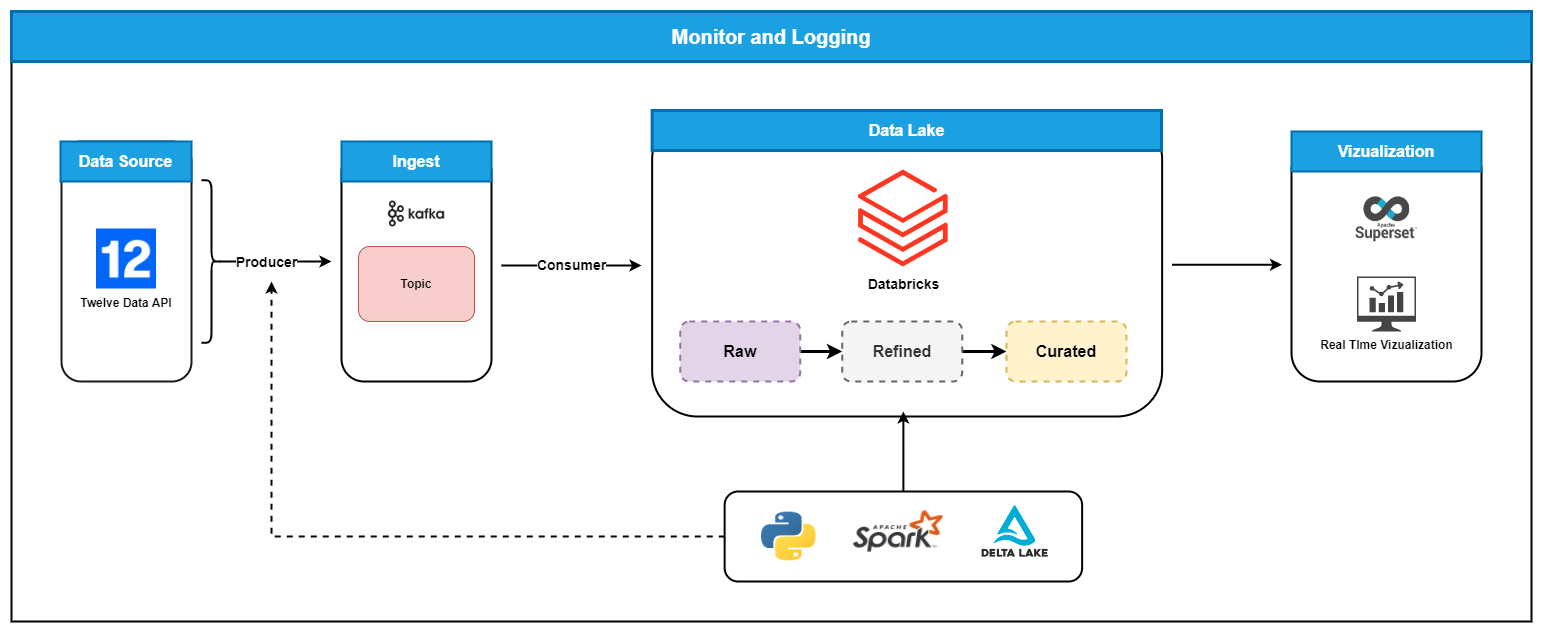

The diagram above was exported from draw.io. Its source (the exported page's mxGraphModel, read from the mxfile embedded in the PNG):
<mxGraphModel dx="2014" dy="754" grid="1" gridSize="10" guides="1" tooltips="1" connect="1" arrows="1" fold="1" page="1" pageScale="1" pageWidth="827" pageHeight="1169" math="0" shadow="0">
  <root>
    <mxCell id="0" />
    <mxCell id="1" parent="0" />
    <mxCell id="xk8GfgQLo4m1vj7gPhjD-36" value="" style="rounded=0;whiteSpace=wrap;html=1;fontSize=14;strokeColor=default;strokeWidth=2;fillColor=none;" parent="1" vertex="1">
      <mxGeometry x="80" y="110" width="1520" height="610" as="geometry" />
    </mxCell>
    <mxCell id="xk8GfgQLo4m1vj7gPhjD-31" style="edgeStyle=orthogonalEdgeStyle;rounded=0;orthogonalLoop=1;jettySize=auto;html=1;fontSize=16;strokeWidth=2;" parent="1" edge="1">
      <mxGeometry relative="1" as="geometry">
        <mxPoint x="1350.5" y="363.25" as="targetPoint" />
        <mxPoint x="1240.5" y="363.25" as="sourcePoint" />
        <Array as="points">
          <mxPoint x="1290.5" y="363.75" />
        </Array>
      </mxGeometry>
    </mxCell>
    <mxCell id="xk8GfgQLo4m1vj7gPhjD-27" value="" style="rounded=1;whiteSpace=wrap;html=1;fontSize=16;strokeColor=default;strokeWidth=2;fillColor=none;" parent="1" vertex="1">
      <mxGeometry x="720.63" y="212.5" width="510" height="302.5" as="geometry" />
    </mxCell>
    <mxCell id="xk8GfgQLo4m1vj7gPhjD-10" value="" style="rounded=1;whiteSpace=wrap;html=1;strokeWidth=2;fillColor=none;" parent="1" vertex="1">
      <mxGeometry x="1360.01" y="240" width="189.99" height="240" as="geometry" />
    </mxCell>
    <mxCell id="xk8GfgQLo4m1vj7gPhjD-38" value="&lt;b&gt;Consumer&lt;/b&gt;" style="edgeStyle=orthogonalEdgeStyle;rounded=0;orthogonalLoop=1;jettySize=auto;html=1;fontSize=14;strokeWidth=2;" parent="1" edge="1">
      <mxGeometry relative="1" as="geometry">
        <mxPoint x="570" y="364" as="sourcePoint" />
        <mxPoint x="710" y="364" as="targetPoint" />
      </mxGeometry>
    </mxCell>
    <mxCell id="xk8GfgQLo4m1vj7gPhjD-8" value="" style="rounded=1;whiteSpace=wrap;html=1;strokeWidth=2;fillColor=none;" parent="1" vertex="1">
      <mxGeometry x="410" y="247.5" width="150" height="232.5" as="geometry" />
    </mxCell>
    <mxCell id="xk8GfgQLo4m1vj7gPhjD-2" value="" style="rounded=1;whiteSpace=wrap;html=1;strokeColor=#1A1A1A;fillColor=none;strokeWidth=2;fontColor=#333333;" parent="1" vertex="1">
      <mxGeometry x="130" y="240" width="130" height="240" as="geometry" />
    </mxCell>
    <mxCell id="wVAf3GJ8OflcvbKpJFdR-3" style="edgeStyle=orthogonalEdgeStyle;rounded=0;orthogonalLoop=1;jettySize=auto;html=1;exitX=0.1;exitY=0.5;exitDx=0;exitDy=0;exitPerimeter=0;strokeWidth=2;" parent="1" source="wVAf3GJ8OflcvbKpJFdR-30" edge="1">
      <mxGeometry relative="1" as="geometry">
        <mxPoint x="400" y="360" as="targetPoint" />
        <mxPoint x="300" y="360" as="sourcePoint" />
      </mxGeometry>
    </mxCell>
    <mxCell id="xk8GfgQLo4m1vj7gPhjD-37" value="Producer" style="edgeLabel;html=1;align=center;verticalAlign=middle;resizable=0;points=[];fontSize=14;fontStyle=1" parent="wVAf3GJ8OflcvbKpJFdR-3" vertex="1" connectable="0">
      <mxGeometry x="-0.1786" relative="1" as="geometry">
        <mxPoint as="offset" />
      </mxGeometry>
    </mxCell>
    <mxCell id="wVAf3GJ8OflcvbKpJFdR-1" value="Twelve Data API" style="shape=image;verticalLabelPosition=bottom;labelBackgroundColor=default;verticalAlign=top;aspect=fixed;imageAspect=0;image=https://lh3.googleusercontent.com/-Gbs9ZjVanLs/YPXvOxn7yPI/AAAAAAAAAAk/gxD6VAqjIs8J40LYOxUzT3c6kGPRcZttQCLcBGAsYHQ/s400/td128.png;fontStyle=1" parent="1" vertex="1">
      <mxGeometry x="165" y="327.5" width="60" height="60" as="geometry" />
    </mxCell>
    <mxCell id="wVAf3GJ8OflcvbKpJFdR-5" value="&lt;b&gt;Topic&lt;/b&gt;" style="rounded=1;whiteSpace=wrap;html=1;fillColor=#f8cecc;strokeColor=#b85450;" parent="1" vertex="1">
      <mxGeometry x="427" y="345" width="116" height="75" as="geometry" />
    </mxCell>
    <mxCell id="wVAf3GJ8OflcvbKpJFdR-8" value="" style="shape=image;verticalLabelPosition=bottom;labelBackgroundColor=default;verticalAlign=top;aspect=fixed;imageAspect=0;image=https://upload.wikimedia.org/wikipedia/commons/thumb/5/53/Apache_kafka_wordtype.svg/2560px-Apache_kafka_wordtype.svg.png;" parent="1" vertex="1">
      <mxGeometry x="455" y="297.5" width="60" height="30" as="geometry" />
    </mxCell>
    <mxCell id="xk8GfgQLo4m1vj7gPhjD-29" style="edgeStyle=orthogonalEdgeStyle;rounded=0;orthogonalLoop=1;jettySize=auto;html=1;fontSize=16;strokeWidth=2;" parent="1" source="wVAf3GJ8OflcvbKpJFdR-24" edge="1">
      <mxGeometry relative="1" as="geometry">
        <mxPoint x="971.8800000000001" y="510" as="targetPoint" />
      </mxGeometry>
    </mxCell>
    <mxCell id="xk8GfgQLo4m1vj7gPhjD-34" style="edgeStyle=orthogonalEdgeStyle;rounded=0;orthogonalLoop=1;jettySize=auto;html=1;fontSize=14;strokeWidth=2;dashed=1;" parent="1" source="wVAf3GJ8OflcvbKpJFdR-24" edge="1">
      <mxGeometry relative="1" as="geometry">
        <mxPoint x="340" y="380" as="targetPoint" />
      </mxGeometry>
    </mxCell>
    <mxCell id="wVAf3GJ8OflcvbKpJFdR-24" value="" style="rounded=1;whiteSpace=wrap;html=1;shadow=0;fillColor=none;strokeWidth=2;" parent="1" vertex="1">
      <mxGeometry x="793.13" y="590" width="357.5" height="90" as="geometry" />
    </mxCell>
    <mxCell id="wVAf3GJ8OflcvbKpJFdR-25" value="" style="shape=image;verticalLabelPosition=bottom;verticalAlign=top;imageAspect=0;image=http://peteletrica.uff.br/wp-content/uploads/sites/509/2021/09/Python-logo-notext.svg_.png;shadow=0;fillColor=default;" parent="1" vertex="1">
      <mxGeometry x="830" y="610.63" width="54.37" height="48.75" as="geometry" />
    </mxCell>
    <mxCell id="wVAf3GJ8OflcvbKpJFdR-30" value="" style="shape=curlyBracket;whiteSpace=wrap;html=1;rounded=1;flipH=1;shadow=0;fillColor=default;strokeWidth=2;" parent="1" vertex="1">
      <mxGeometry x="270" y="278.75" width="20" height="162.5" as="geometry" />
    </mxCell>
    <mxCell id="wVAf3GJ8OflcvbKpJFdR-34" value="" style="shape=image;verticalLabelPosition=bottom;verticalAlign=top;imageAspect=0;image=https://upload.wikimedia.org/wikipedia/commons/thumb/f/f3/Apache_Spark_logo.svg/2560px-Apache_Spark_logo.svg.png;shadow=0;fillColor=#FFD700;" parent="1" vertex="1">
      <mxGeometry x="921.88" y="609.37" width="90" height="41.25" as="geometry" />
    </mxCell>
    <mxCell id="wVAf3GJ8OflcvbKpJFdR-37" value="" style="shape=image;verticalLabelPosition=bottom;verticalAlign=top;imageAspect=0;image=https://repository-images.githubusercontent.com/39464018/58649580-eca4-11ea-844d-c2ddca24b226;shadow=0;strokeColor=#69452A;strokeWidth=2;fillColor=#CD7F22;" parent="1" vertex="1">
      <mxGeometry x="1403.3099999999997" y="289" width="103.38" height="56" as="geometry" />
    </mxCell>
    <mxCell id="wVAf3GJ8OflcvbKpJFdR-40" value="" style="shape=image;verticalLabelPosition=bottom;labelBackgroundColor=default;verticalAlign=top;aspect=fixed;imageAspect=0;image=https://dbdb.io/media/logos/delta-lake.png;" parent="1" vertex="1">
      <mxGeometry x="1050.63" y="604.2900000000001" width="66.01" height="51.41" as="geometry" />
    </mxCell>
    <mxCell id="wVAf3GJ8OflcvbKpJFdR-45" value="&lt;b&gt;Real TIme Vizualization&lt;/b&gt;" style="sketch=0;pointerEvents=1;shadow=0;dashed=0;html=1;strokeColor=none;fillColor=#434445;aspect=fixed;labelPosition=center;verticalLabelPosition=bottom;verticalAlign=top;align=center;outlineConnect=0;shape=mxgraph.vvd.nsx_dashboard;glass=0;" parent="1" vertex="1">
      <mxGeometry x="1425.4399999999998" y="375" width="59.14" height="55" as="geometry" />
    </mxCell>
    <mxCell id="xk8GfgQLo4m1vj7gPhjD-11" value="&lt;b&gt;&lt;font style=&quot;font-size: 16px;&quot;&gt;Ingest&lt;/font&gt;&lt;/b&gt;" style="rounded=0;whiteSpace=wrap;html=1;fontSize=12;strokeWidth=2;fillColor=#1ba1e2;strokeColor=#006EAF;fontColor=#ffffff;" parent="1" vertex="1">
      <mxGeometry x="410" y="240" width="150" height="40" as="geometry" />
    </mxCell>
    <mxCell id="xk8GfgQLo4m1vj7gPhjD-12" value="&lt;b&gt;&lt;font style=&quot;font-size: 16px;&quot;&gt;Data Lake&lt;/font&gt;&lt;/b&gt;" style="rounded=0;whiteSpace=wrap;html=1;fontSize=12;strokeWidth=3;fillColor=#1ba1e2;strokeColor=#006EAF;fontColor=#ffffff;" parent="1" vertex="1">
      <mxGeometry x="720.62" y="209" width="509.38" height="40" as="geometry" />
    </mxCell>
    <mxCell id="xk8GfgQLo4m1vj7gPhjD-19" value="&lt;b&gt;&lt;font style=&quot;font-size: 16px;&quot;&gt;Vizualization&lt;/font&gt;&lt;/b&gt;" style="rounded=0;whiteSpace=wrap;html=1;fontSize=12;strokeWidth=2;fillColor=#1ba1e2;strokeColor=#006EAF;fontColor=#ffffff;" parent="1" vertex="1">
      <mxGeometry x="1360" y="230" width="190" height="40" as="geometry" />
    </mxCell>
    <mxCell id="xk8GfgQLo4m1vj7gPhjD-25" style="edgeStyle=orthogonalEdgeStyle;rounded=0;orthogonalLoop=1;jettySize=auto;html=1;entryX=0;entryY=0.5;entryDx=0;entryDy=0;fontSize=16;strokeWidth=3;" parent="1" source="xk8GfgQLo4m1vj7gPhjD-22" target="xk8GfgQLo4m1vj7gPhjD-23" edge="1">
      <mxGeometry relative="1" as="geometry" />
    </mxCell>
    <mxCell id="xk8GfgQLo4m1vj7gPhjD-22" value="&lt;b&gt;Raw&lt;/b&gt;" style="rounded=1;whiteSpace=wrap;html=1;fontSize=16;strokeColor=#9673a6;strokeWidth=2;fillColor=#e1d5e7;dashed=1;" parent="1" vertex="1">
      <mxGeometry x="748.75" y="420" width="120" height="60" as="geometry" />
    </mxCell>
    <mxCell id="xk8GfgQLo4m1vj7gPhjD-26" style="edgeStyle=orthogonalEdgeStyle;rounded=0;orthogonalLoop=1;jettySize=auto;html=1;entryX=0;entryY=0.5;entryDx=0;entryDy=0;fontSize=16;strokeWidth=3;" parent="1" source="xk8GfgQLo4m1vj7gPhjD-23" target="xk8GfgQLo4m1vj7gPhjD-24" edge="1">
      <mxGeometry relative="1" as="geometry" />
    </mxCell>
    <mxCell id="xk8GfgQLo4m1vj7gPhjD-23" value="&lt;b&gt;Refined&lt;/b&gt;" style="rounded=1;whiteSpace=wrap;html=1;fontSize=16;strokeColor=#666666;strokeWidth=2;fillColor=#f5f5f5;dashed=1;fontColor=#333333;" parent="1" vertex="1">
      <mxGeometry x="910.63" y="420" width="120" height="60" as="geometry" />
    </mxCell>
    <mxCell id="xk8GfgQLo4m1vj7gPhjD-24" value="&lt;b&gt;Curated&lt;/b&gt;" style="rounded=1;whiteSpace=wrap;html=1;fontSize=16;strokeColor=#d6b656;strokeWidth=2;fillColor=#fff2cc;dashed=1;" parent="1" vertex="1">
      <mxGeometry x="1075" y="420" width="120" height="60" as="geometry" />
    </mxCell>
    <mxCell id="xk8GfgQLo4m1vj7gPhjD-39" value="&lt;b&gt;&lt;font style=&quot;font-size: 16px;&quot;&gt;Data Source&lt;/font&gt;&lt;/b&gt;" style="rounded=0;whiteSpace=wrap;html=1;fontSize=12;strokeWidth=2;fillColor=#1ba1e2;strokeColor=#006EAF;fontColor=#ffffff;" parent="1" vertex="1">
      <mxGeometry x="129" y="240" width="131" height="40" as="geometry" />
    </mxCell>
    <mxCell id="xk8GfgQLo4m1vj7gPhjD-40" value="&lt;b style=&quot;&quot;&gt;&lt;font style=&quot;font-size: 20px;&quot;&gt;Monitor and Logging&lt;/font&gt;&lt;/b&gt;" style="rounded=0;whiteSpace=wrap;html=1;fontSize=12;strokeWidth=3;fillColor=#1ba1e2;strokeColor=#006EAF;fontColor=#ffffff;" parent="1" vertex="1">
      <mxGeometry x="80" y="110" width="1520" height="50" as="geometry" />
    </mxCell>
    <mxCell id="xk8GfgQLo4m1vj7gPhjD-41" value="&lt;b&gt;&lt;font style=&quot;font-size: 14px;&quot;&gt;Databricks&lt;/font&gt;&lt;/b&gt;" style="aspect=fixed;html=1;points=[];align=center;image;fontSize=12;image=img/lib/azure2/analytics/Azure_Databricks.svg;rounded=0;strokeColor=default;strokeWidth=2;fillColor=none;" parent="1" vertex="1">
      <mxGeometry x="927.1" y="266.25" width="89.56" height="101.5" as="geometry" />
    </mxCell>
  </root>
</mxGraphModel>